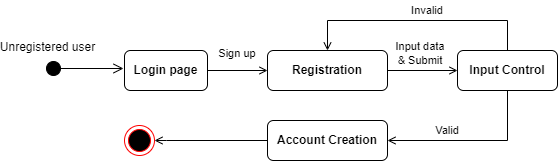

The diagram above was exported from draw.io. Its source (the exported page's mxGraphModel, read from the mxfile embedded in the PNG):
<mxGraphModel dx="1310" dy="690" grid="1" gridSize="10" guides="1" tooltips="1" connect="1" arrows="1" fold="1" page="0" pageScale="1" pageWidth="850" pageHeight="1100" math="0" shadow="0">
  <root>
    <mxCell id="0" />
    <mxCell id="1" parent="0" />
    <mxCell id="kMfmWoe47AZjLGn96diz-1" value="Unregistered user" style="html=1;verticalAlign=bottom;startArrow=circle;startFill=1;endArrow=open;startSize=6;endSize=8;rounded=0;fontSize=12;sourcePerimeterSpacing=8;targetPerimeterSpacing=8;curved=1;" parent="1" edge="1">
      <mxGeometry x="-0.9543" y="12" width="80" relative="1" as="geometry">
        <mxPoint x="-2" y="298" as="sourcePoint" />
        <mxPoint x="76" y="298" as="targetPoint" />
        <mxPoint as="offset" />
      </mxGeometry>
    </mxCell>
    <mxCell id="kMfmWoe47AZjLGn96diz-13" value="Login page" style="rounded=1;whiteSpace=wrap;html=1;fontSize=12;fontStyle=1" parent="1" vertex="1">
      <mxGeometry x="77" y="280" width="83" height="40" as="geometry" />
    </mxCell>
    <mxCell id="aDlMsYdOQwgW-BUKgHDF-1" value="" style="endArrow=open;html=1;rounded=0;fontSize=12;endFill=0;exitX=1;exitY=0.5;exitDx=0;exitDy=0;" parent="1" source="kMfmWoe47AZjLGn96diz-13" edge="1">
      <mxGeometry width="50" height="50" relative="1" as="geometry">
        <mxPoint x="250" y="380" as="sourcePoint" />
        <mxPoint x="220" y="300" as="targetPoint" />
      </mxGeometry>
    </mxCell>
    <mxCell id="aDlMsYdOQwgW-BUKgHDF-2" value="Registration" style="rounded=1;whiteSpace=wrap;html=1;fontSize=12;fontStyle=1" parent="1" vertex="1">
      <mxGeometry x="220" y="280" width="120" height="40" as="geometry" />
    </mxCell>
    <mxCell id="aDlMsYdOQwgW-BUKgHDF-3" value="Sign up" style="text;html=1;strokeColor=none;fillColor=none;align=center;verticalAlign=middle;whiteSpace=wrap;rounded=0;fontSize=11;" parent="1" vertex="1">
      <mxGeometry x="160" y="273" width="60" height="20" as="geometry" />
    </mxCell>
    <mxCell id="aDlMsYdOQwgW-BUKgHDF-5" value="" style="endArrow=open;html=1;rounded=0;fontSize=12;endFill=0;exitX=1;exitY=0.5;exitDx=0;exitDy=0;" parent="1" source="aDlMsYdOQwgW-BUKgHDF-2" edge="1">
      <mxGeometry width="50" height="50" relative="1" as="geometry">
        <mxPoint x="170" y="310" as="sourcePoint" />
        <mxPoint x="410" y="300" as="targetPoint" />
      </mxGeometry>
    </mxCell>
    <mxCell id="aDlMsYdOQwgW-BUKgHDF-6" value="Input data &amp;amp; Submit" style="text;html=1;strokeColor=none;fillColor=none;align=center;verticalAlign=middle;whiteSpace=wrap;rounded=0;fontSize=11;" parent="1" vertex="1">
      <mxGeometry x="343" y="273" width="60" height="20" as="geometry" />
    </mxCell>
    <mxCell id="aDlMsYdOQwgW-BUKgHDF-7" value="Input Control" style="rounded=1;whiteSpace=wrap;html=1;fontSize=12;fontStyle=1" parent="1" vertex="1">
      <mxGeometry x="410" y="280" width="100" height="40" as="geometry" />
    </mxCell>
    <mxCell id="aDlMsYdOQwgW-BUKgHDF-8" value="" style="endArrow=open;html=1;rounded=0;fontSize=12;exitX=0.5;exitY=1;exitDx=0;exitDy=0;endFill=0;entryX=1;entryY=0.5;entryDx=0;entryDy=0;" parent="1" source="aDlMsYdOQwgW-BUKgHDF-7" target="aDlMsYdOQwgW-BUKgHDF-11" edge="1">
      <mxGeometry width="50" height="50" relative="1" as="geometry">
        <mxPoint x="250" y="440" as="sourcePoint" />
        <mxPoint x="340" y="380" as="targetPoint" />
        <Array as="points">
          <mxPoint x="460" y="370" />
        </Array>
      </mxGeometry>
    </mxCell>
    <mxCell id="aDlMsYdOQwgW-BUKgHDF-9" value="Valid" style="text;html=1;strokeColor=none;fillColor=none;align=center;verticalAlign=middle;whiteSpace=wrap;rounded=0;fontSize=11;" parent="1" vertex="1">
      <mxGeometry x="370" y="350" width="60" height="20" as="geometry" />
    </mxCell>
    <mxCell id="aDlMsYdOQwgW-BUKgHDF-11" value="Account Creation" style="rounded=1;whiteSpace=wrap;html=1;fontSize=12;fontStyle=1" parent="1" vertex="1">
      <mxGeometry x="220" y="350" width="120" height="40" as="geometry" />
    </mxCell>
    <mxCell id="aDlMsYdOQwgW-BUKgHDF-12" value="" style="endArrow=open;html=1;rounded=0;fontSize=12;exitX=0;exitY=0.5;exitDx=0;exitDy=0;endFill=0;entryX=1;entryY=0.5;entryDx=0;entryDy=0;" parent="1" source="aDlMsYdOQwgW-BUKgHDF-11" target="CpVp4ilTfaeaeexWjqE1-1" edge="1">
      <mxGeometry width="50" height="50" relative="1" as="geometry">
        <mxPoint x="470" y="330" as="sourcePoint" />
        <mxPoint x="350" y="390" as="targetPoint" />
        <Array as="points">
          <mxPoint x="119" y="370" />
        </Array>
      </mxGeometry>
    </mxCell>
    <mxCell id="aDlMsYdOQwgW-BUKgHDF-13" value="" style="endArrow=open;html=1;rounded=0;fontSize=12;exitX=0.5;exitY=0;exitDx=0;exitDy=0;endFill=0;entryX=0.5;entryY=0;entryDx=0;entryDy=0;" parent="1" source="aDlMsYdOQwgW-BUKgHDF-7" target="aDlMsYdOQwgW-BUKgHDF-2" edge="1">
      <mxGeometry width="50" height="50" relative="1" as="geometry">
        <mxPoint x="470" y="330" as="sourcePoint" />
        <mxPoint x="280" y="240" as="targetPoint" />
        <Array as="points">
          <mxPoint x="460" y="250" />
          <mxPoint x="280" y="250" />
        </Array>
      </mxGeometry>
    </mxCell>
    <mxCell id="aDlMsYdOQwgW-BUKgHDF-14" value="Invalid" style="text;html=1;strokeColor=none;fillColor=none;align=center;verticalAlign=middle;whiteSpace=wrap;rounded=0;fontSize=11;" parent="1" vertex="1">
      <mxGeometry x="350" y="230" width="60" height="20" as="geometry" />
    </mxCell>
    <mxCell id="CpVp4ilTfaeaeexWjqE1-1" value="" style="ellipse;html=1;shape=endState;fillColor=#000000;strokeColor=#ff0000;" vertex="1" parent="1">
      <mxGeometry x="77" y="355" width="30" height="30" as="geometry" />
    </mxCell>
  </root>
</mxGraphModel>